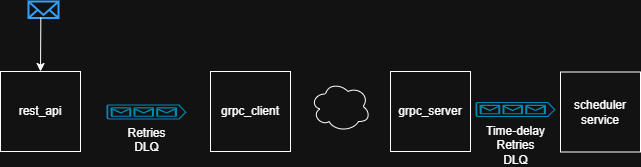

The diagram above was exported from draw.io. Its source (the exported page's mxGraphModel, read from the mxfile embedded in the PNG):
<mxGraphModel dx="778" dy="468" grid="1" gridSize="10" guides="1" tooltips="1" connect="1" arrows="1" fold="1" page="1" pageScale="1" pageWidth="850" pageHeight="1100" math="0" shadow="0">
  <root>
    <mxCell id="0" />
    <mxCell id="1" parent="0" />
    <mxCell id="yZgzEnDrZmCXnwmwro1--1" value="rest_api" style="whiteSpace=wrap;html=1;aspect=fixed;" vertex="1" parent="1">
      <mxGeometry x="80" y="120" width="80" height="80" as="geometry" />
    </mxCell>
    <mxCell id="yZgzEnDrZmCXnwmwro1--2" value="Retries&lt;div&gt;DLQ&lt;/div&gt;" style="verticalLabelPosition=bottom;html=1;verticalAlign=top;align=center;strokeColor=none;fillColor=#00BEF2;shape=mxgraph.azure.queue_generic;pointerEvents=1;" vertex="1" parent="1">
      <mxGeometry x="186" y="153" width="80" height="15" as="geometry" />
    </mxCell>
    <mxCell id="yZgzEnDrZmCXnwmwro1--3" value="grpc_client" style="whiteSpace=wrap;html=1;aspect=fixed;" vertex="1" parent="1">
      <mxGeometry x="290" y="120" width="80" height="80" as="geometry" />
    </mxCell>
    <mxCell id="yZgzEnDrZmCXnwmwro1--4" value="" style="ellipse;shape=cloud;whiteSpace=wrap;html=1;" vertex="1" parent="1">
      <mxGeometry x="390" y="130" width="60" height="50" as="geometry" />
    </mxCell>
    <mxCell id="yZgzEnDrZmCXnwmwro1--5" value="grpc_server" style="whiteSpace=wrap;html=1;aspect=fixed;" vertex="1" parent="1">
      <mxGeometry x="470" y="120" width="80" height="80" as="geometry" />
    </mxCell>
    <mxCell id="yZgzEnDrZmCXnwmwro1--6" value="scheduler&lt;div&gt;service&lt;/div&gt;" style="whiteSpace=wrap;html=1;aspect=fixed;" vertex="1" parent="1">
      <mxGeometry x="640" y="120.5" width="80" height="80" as="geometry" />
    </mxCell>
    <mxCell id="yZgzEnDrZmCXnwmwro1--7" value="Time-delay&lt;div&gt;Retries&lt;/div&gt;&lt;div&gt;DLQ&lt;/div&gt;" style="verticalLabelPosition=bottom;html=1;verticalAlign=top;align=center;strokeColor=none;fillColor=#00BEF2;shape=mxgraph.azure.queue_generic;pointerEvents=1;" vertex="1" parent="1">
      <mxGeometry x="555" y="150.5" width="80" height="15" as="geometry" />
    </mxCell>
    <mxCell id="yZgzEnDrZmCXnwmwro1--8" value="" style="html=1;verticalLabelPosition=bottom;align=center;labelBackgroundColor=#ffffff;verticalAlign=top;strokeWidth=2;strokeColor=#0080F0;shadow=0;dashed=0;shape=mxgraph.ios7.icons.mail;" vertex="1" parent="1">
      <mxGeometry x="108" y="50" width="30" height="16.5" as="geometry" />
    </mxCell>
    <mxCell id="yZgzEnDrZmCXnwmwro1--9" value="" style="endArrow=classic;html=1;rounded=0;exitX=0.411;exitY=0.97;exitDx=0;exitDy=0;exitPerimeter=0;entryX=0.5;entryY=0;entryDx=0;entryDy=0;" edge="1" parent="1" source="yZgzEnDrZmCXnwmwro1--8" target="yZgzEnDrZmCXnwmwro1--1">
      <mxGeometry width="50" height="50" relative="1" as="geometry">
        <mxPoint x="380" y="270" as="sourcePoint" />
        <mxPoint x="430" y="220" as="targetPoint" />
      </mxGeometry>
    </mxCell>
  </root>
</mxGraphModel>